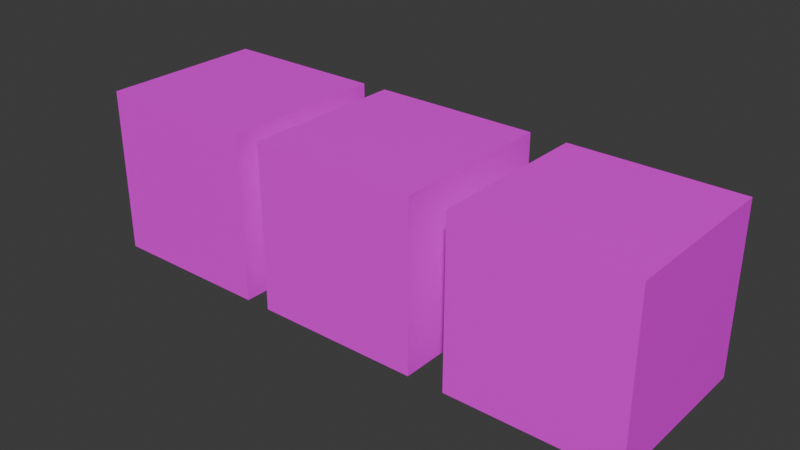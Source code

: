 # Source: kubiki.blend  (saved by Blender 4.1.24; exported with 4.5.12 LTS)
import bpy
from mathutils import Matrix  # noqa: F401  (used for matrix-valued properties, if any)

bpy.ops.wm.read_factory_settings(use_empty=True)
scene = bpy.context.scene
scene.name = 'Scene'

# ---- collections
col_collection = bpy.data.collections.new('Collection'); scene.collection.children.link(col_collection)

# ---- images (referenced by path relative to the original .blend; pixels are not part of the script)
import os
ASSET_DIR = os.environ.get("B2B_ASSET_DIR", "")  # directory of the original .blend (textures are referenced by path, not embedded)
HERE = os.path.dirname(os.path.abspath(__file__))  # packed textures are extracted next to this script under _unpacked/

def load_image(name, relpath, width, height, colorspace="sRGB"):
    """Load a texture the original file referenced (path relative to the .blend, or extracted next to this script)."""
    p = next((c for c in (os.path.join(HERE, relpath), os.path.join(ASSET_DIR, relpath)) if relpath and os.path.exists(c)), "")
    if p:
        img = bpy.data.images.load(p, check_existing=True)
        img.name = name
    else:  # same state as the original file: an image datablock whose file is absent (Cycles renders it pink)
        img = bpy.data.images.new(name, width, height)
        img.source = "FILE"
        img.filepath = "//" + (relpath or name)
    img.colorspace_settings.name = colorspace
    return img
img_2_png_002 = load_image('2.png.002', '18.01/2.png', 1024, 1024, 'sRGB')
img_1_png_001 = load_image('1.png.001', '18.01/1.png', 1024, 1024, 'sRGB')
img_1_png = load_image('1.png', '1.png', 1024, 1024, 'sRGB')
img_png = load_image('с коллизией.png', '18.01/с коллизией.png', 1024, 1024, 'sRGB')

# ---- materials (node trees are filled in below, after node groups)
mat_2 = bpy.data.materials.new('2')
mat_2.use_transparent_shadow = False
mat_1 = bpy.data.materials.new('1')
mat_1.alpha_threshold = 0.0
mat_1.use_transparent_shadow = False
mat_1.roughness = 0.5
mat_1.line_color = (0.0, 0.0, 0.0, 1.0)
mat_evil = bpy.data.materials.new('evil')
mat_evil.use_transparent_shadow = False

# ---- material node trees
mat_2.use_nodes = True; mat_2.node_tree.nodes.clear()
_N = mat_2.node_tree.nodes; _L = mat_2.node_tree.links
n0 = _N.new('ShaderNodeBsdfPrincipled'); n0.name = 'Principled BSDF'; n0.location = (10, 300)
n1 = _N.new('ShaderNodeOutputMaterial'); n1.name = 'Material Output'; n1.location = (300, 300)
n2 = _N.new('ShaderNodeTexImage'); n2.name = 'Image Texture.001'; n2.location = (-306, 290)
n2.image = img_2_png_002
_L.new(n0.outputs[0], n1.inputs[0])
_L.new(n2.outputs[0], n0.inputs[0])
n1.is_active_output = True
mat_1.use_nodes = True; mat_1.node_tree.nodes.clear()
_N = mat_1.node_tree.nodes; _L = mat_1.node_tree.links
n0 = _N.new('ShaderNodeOutputMaterial'); n0.name = 'Material Output'; n0.location = (300, 300)
n1 = _N.new('ShaderNodeBsdfPrincipled'); n1.name = 'Principled BSDF'; n1.location = (10, 300)
n1.inputs[3].default_value = 1.45
n2 = _N.new('ShaderNodeTexImage'); n2.name = 'Image Texture'; n2.location = (-323, 274)
n2.image = img_1_png_001
_L.new(n1.outputs[0], n0.inputs[0])
_L.new(n2.outputs[0], n1.inputs[0])
n0.is_active_output = True
mat_evil.use_nodes = True; mat_evil.node_tree.nodes.clear()
_N = mat_evil.node_tree.nodes; _L = mat_evil.node_tree.links
n0 = _N.new('ShaderNodeBsdfPrincipled'); n0.name = 'Principled BSDF'; n0.location = (10, 300)
n1 = _N.new('ShaderNodeOutputMaterial'); n1.name = 'Material Output'; n1.location = (300, 300)
n2 = _N.new('ShaderNodeTexImage'); n2.name = 'Image Texture.001'; n2.location = (846, 239)
n2.image = img_1_png
n3 = _N.new('ShaderNodeTexImage'); n3.name = 'Image Texture'; n3.location = (-419, 272)
n3.image = img_png
_L.new(n0.outputs[0], n1.inputs[0])
_L.new(n3.outputs[0], n0.inputs[0])
n1.is_active_output = True

# ---- world
world_world = bpy.data.worlds.new('World'); scene.world = world_world
world_world.use_nodes = True; world_world.node_tree.nodes.clear()
_N = world_world.node_tree.nodes; _L = world_world.node_tree.links
n0 = _N.new('ShaderNodeOutputWorld'); n0.name = 'World Output'; n0.location = (300, 300)
n1 = _N.new('ShaderNodeBackground'); n1.name = 'Background'; n1.location = (10, 300)
n1.inputs[0].default_value = (0.05088, 0.05088, 0.05088, 1.0)
_L.new(n1.outputs[0], n0.inputs[0])
n0.is_active_output = True
world_world.color = (0.05088, 0.05088, 0.05088)
world_world.use_sun_shadow = False
world_world.sun_shadow_jitter_overblur = 0.0

# ---- meshes
me_cube = bpy.data.meshes.new('Cube')
me_cube.from_pydata([(1.0, 1.0, 1.0), (1.0, 1.0, -1.0), (1.0, -1.0, 1.0), (1.0, -1.0, -1.0), (-1.0, 1.0, 1.0), (-1.0, 1.0, -1.0), (-1.0, -1.0, 1.0), (-1.0, -1.0, -1.0)], [], [(0, 4, 6, 2), (3, 2, 6, 7), (7, 6, 4, 5), (5, 1, 3, 7), (1, 0, 2, 3), (5, 4, 0, 1)])
_uv = me_cube.uv_layers.new(name='UVMap')
_uv.uv.foreach_set('vector', [0.6643, 0.5004, 0.9845, 0.5029, 0.9833, 0.7504, 0.6628, 0.7524, 0.3372, 0.7493, 0.6628, 0.7524, 0.6613, 0.99, 0.3377, 0.9899, 0.3397, 0.009398, 0.6673, 0.01251, 0.6658, 0.2542, 0.3382, 0.2555, 0.009748, 0.4977, 0.3368, 0.4973, 0.3372, 0.7493, 0.008227, 0.7498, 0.3368, 0.4973, 0.6643, 0.5004, 0.6628, 0.7524, 0.3372, 0.7493, 0.3382, 0.2555, 0.6658, 0.2542, 0.6643, 0.5004, 0.3368, 0.4973])
me_cube.materials.append(mat_2)
me_cube.use_mirror_vertex_groups = False
me_cube.update()
me_cube_001 = bpy.data.meshes.new('Cube.001')
me_cube_001.from_pydata([(1.0, 1.0, 1.0), (1.0, 1.0, -1.0), (1.0, -1.0, 1.0), (1.0, -1.0, -1.0), (-1.0, 1.0, 1.0), (-1.0, 1.0, -1.0), (-1.0, -1.0, 1.0), (-1.0, -1.0, -1.0)], [], [(0, 4, 6, 2), (3, 2, 6, 7), (7, 6, 4, 5), (5, 1, 3, 7), (1, 0, 2, 3), (5, 4, 0, 1)])
_uv = me_cube_001.uv_layers.new(name='UVMap')
_uv.uv.foreach_set('vector', [0.6643, 0.5004, 0.9845, 0.5029, 0.9833, 0.7504, 0.6628, 0.7524, 0.3372, 0.7493, 0.6628, 0.7524, 0.6613, 0.99, 0.3377, 0.9899, 0.3397, 0.009398, 0.6673, 0.01251, 0.6658, 0.2542, 0.3382, 0.2555, 0.009748, 0.4977, 0.3368, 0.4973, 0.3372, 0.7493, 0.008227, 0.7498, 0.3368, 0.4973, 0.6643, 0.5004, 0.6628, 0.7524, 0.3372, 0.7493, 0.3382, 0.2555, 0.6658, 0.2542, 0.6643, 0.5004, 0.3368, 0.4973])
me_cube_001.materials.append(mat_1)
me_cube_001.use_mirror_vertex_groups = False
me_cube_001.update()
me_cube_002 = bpy.data.meshes.new('Cube.002')
me_cube_002.from_pydata([(1.0, 1.0, 1.0), (1.0, 1.0, -1.0), (1.0, -1.0, 1.0), (1.0, -1.0, -1.0), (-1.0, 1.0, 1.0), (-1.0, 1.0, -1.0), (-1.0, -1.0, 1.0), (-1.0, -1.0, -1.0)], [], [(0, 4, 6, 2), (3, 2, 6, 7), (7, 6, 4, 5), (5, 1, 3, 7), (1, 0, 2, 3), (5, 4, 0, 1)])
_uv = me_cube_002.uv_layers.new(name='UVMap')
_uv.uv.foreach_set('vector', [0.6643, 0.5004, 0.9845, 0.5029, 0.9833, 0.7504, 0.6628, 0.7524, 0.3372, 0.7493, 0.6628, 0.7524, 0.6613, 0.99, 0.3377, 0.9899, 0.3397, 0.009398, 0.6673, 0.01251, 0.6658, 0.2542, 0.3382, 0.2555, 0.009748, 0.4977, 0.3368, 0.4973, 0.3372, 0.7493, 0.008227, 0.7498, 0.3368, 0.4973, 0.6643, 0.5004, 0.6628, 0.7524, 0.3372, 0.7493, 0.3382, 0.2555, 0.6658, 0.2542, 0.6643, 0.5004, 0.3368, 0.4973])
me_cube_002.materials.append(mat_evil)
me_cube_002.use_mirror_vertex_groups = False
me_cube_002.update()

# ---- objects
ob_cube = bpy.data.objects.new('Cube', me_cube)
ob_cube_001 = bpy.data.objects.new('Cube.001', me_cube_001)
ob_cube_002 = bpy.data.objects.new('Cube.002', me_cube_002)

# ---- transforms, parenting, visibility, modifiers, constraints
ob_cube.location = (0.0, 0.0, 0.0)
ob_cube.lock_rotations_4d = False
ob_cube.empty_display_type = 'ARROWS'
ob_cube.lineart.crease_threshold = 0.0
ob_cube_001.location = (2.437, 0.0, 0.0)
ob_cube_001.lock_rotations_4d = False
ob_cube_001.empty_display_type = 'ARROWS'
ob_cube_001.lineart.crease_threshold = 0.0
ob_cube_002.location = (-2.308, 0.0, 0.0)
ob_cube_002.lock_rotations_4d = False
ob_cube_002.empty_display_type = 'ARROWS'
ob_cube_002.lineart.crease_threshold = 0.0

# ---- collection membership
col_collection.objects.link(ob_cube)
col_collection.objects.link(ob_cube_001)
col_collection.objects.link(ob_cube_002)

# ---- scene / render settings (as saved in the file)
scene.frame_start = 1; scene.frame_end = 250; scene.frame_set(4)
scene.render.engine = 'BLENDER_EEVEE_NEXT'
scene.cycles.sampling_pattern = 'TABULATED_SOBOL'
scene.eevee.ray_tracing_options.trace_max_roughness = 0.0
bpy.context.view_layer.update()

# ---- added for rendering (the .blend has no active camera and no usable light): camera, sun
cam_auto = bpy.data.cameras.new('AutoCamera')
cam_auto.lens = 50.0
cam_auto.sensor_width = 36.0
cam_auto.clip_end = 1000.0
ob_auto_camera = bpy.data.objects.new('AutoCamera', cam_auto)
scene.collection.objects.link(ob_auto_camera)
ob_auto_camera.location = (6.83151, -8.12062, 5.41374)
ob_auto_camera.rotation_euler = (1.09748, -7.21219e-08, 0.694738)
scene.camera = ob_auto_camera
light_auto_sun = bpy.data.lights.new('AutoSun', 'SUN')
light_auto_sun.energy = 3.0
light_auto_sun.angle = 0.0523599
ob_auto_sun = bpy.data.objects.new('AutoSun', light_auto_sun)
scene.collection.objects.link(ob_auto_sun)
ob_auto_sun.rotation_euler = (0.872665, 0.174533, 0.523599)
bpy.context.view_layer.update()
